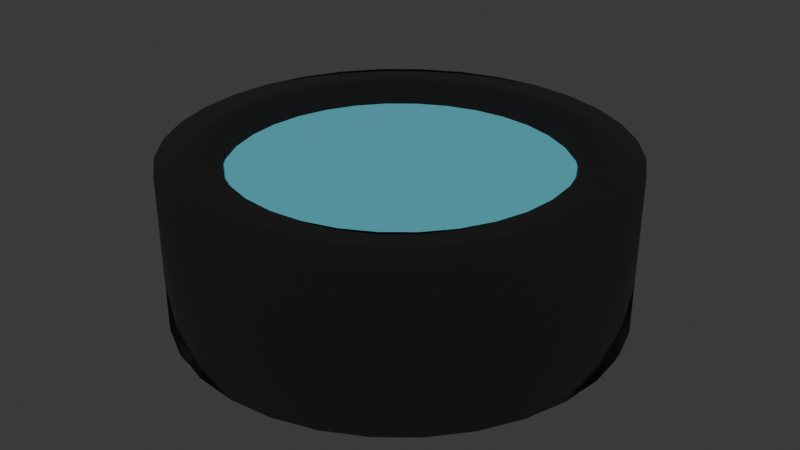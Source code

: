 # Source: Base.blend  (saved by Blender 4.0.36; exported with 4.5.12 LTS)
import bpy
from mathutils import Matrix  # noqa: F401  (used for matrix-valued properties, if any)

bpy.ops.wm.read_factory_settings(use_empty=True)
scene = bpy.context.scene
scene.name = 'Scene'

# ---- collections
col_basiccell = bpy.data.collections.new('BasicCell'); scene.collection.children.link(col_basiccell)

# ---- materials (node trees are filled in below, after node groups)
mat_base = bpy.data.materials.new('Base')
mat_shell = bpy.data.materials.new('Shell')

# ---- material node trees
mat_base.use_nodes = True; mat_base.node_tree.nodes.clear()
_N = mat_base.node_tree.nodes; _L = mat_base.node_tree.links
n0 = _N.new('ShaderNodeBsdfPrincipled'); n0.name = 'Principled BSDF'; n0.location = (10, 300)
n0.inputs[0].default_value = (0.09289, 0.4501, 0.5507, 1.0)
n0.inputs[2].default_value = 1.0
n0.inputs[3].default_value = 1.45
n1 = _N.new('ShaderNodeOutputMaterial'); n1.name = 'Material Output'; n1.location = (300, 300)
_L.new(n0.outputs[0], n1.inputs[0])
n1.is_active_output = True
mat_shell.use_nodes = True; mat_shell.node_tree.nodes.clear()
_N = mat_shell.node_tree.nodes; _L = mat_shell.node_tree.links
n0 = _N.new('ShaderNodeBsdfPrincipled'); n0.name = 'Principled BSDF'; n0.location = (10, 300)
n0.inputs[0].default_value = (0.0, 0.0, 0.0, 1.0)
n0.inputs[2].default_value = 1.0
n0.inputs[3].default_value = 1.45
n1 = _N.new('ShaderNodeOutputMaterial'); n1.name = 'Material Output'; n1.location = (300, 300)
_L.new(n0.outputs[0], n1.inputs[0])
n1.is_active_output = True

# ---- world
world_world = bpy.data.worlds.new('World'); scene.world = world_world
world_world.use_nodes = True; world_world.node_tree.nodes.clear()
_N = world_world.node_tree.nodes; _L = world_world.node_tree.links
n0 = _N.new('ShaderNodeOutputWorld'); n0.name = 'World Output'; n0.location = (300, 300)
n1 = _N.new('ShaderNodeBackground'); n1.name = 'Background'; n1.location = (10, 300)
n1.inputs[0].default_value = (0.05088, 0.05088, 0.05088, 1.0)
_L.new(n1.outputs[0], n0.inputs[0])
n0.is_active_output = True
world_world.color = (0.05088, 0.05088, 0.05088)
world_world.use_sun_shadow = False
world_world.sun_shadow_jitter_overblur = 0.0

# ---- meshes
me_circle = bpy.data.meshes.new('Circle')
me_circle.from_pydata([(0.0, 0.48, 0.3093), (-0.4157, 0.24, 0.3093), (-0.4157, -0.24, 0.3093), (0.0, -0.48, 0.3093), (0.4157, -0.24, 0.3093), (0.4157, 0.24, 0.3093)], [], [(0, 1, 2, 3, 4, 5)])
_uv = me_circle.uv_layers.new(name='UVMap')
_uv.uv.foreach_set('vector', [0.5, 1.0, 0.06699, 0.75, 0.06699, 0.25, 0.5, 0.0, 0.933, 0.25, 0.933, 0.75])
me_circle.materials.append(mat_base)
me_circle.update()
me_cylinder = bpy.data.meshes.new('Cylinder')
me_cylinder.from_pydata([(0.0, 0.5, 0.0), (0.0, 0.3713, 0.3506), (0.09755, 0.4904, 0.0), (0.07244, 0.3642, 0.3506), (0.1913, 0.4619, 0.0), (0.1421, 0.343, 0.3506), (0.2778, 0.4157, 0.0), (0.2063, 0.3087, 0.3506), (0.3536, 0.3536, 0.0), (0.2625, 0.2625, 0.3506), (0.4157, 0.2778, 0.0), (0.3087, 0.2063, 0.3506), (0.4619, 0.1913, 0.0), (0.343, 0.1421, 0.3506), (0.4904, 0.09755, 0.0), (0.3642, 0.07244, 0.3506), (0.5, 0.0, 0.0), (0.3713, 0.0, 0.3506), (0.4904, -0.09755, 0.0), (0.3642, -0.07244, 0.3506), (0.4619, -0.1913, 0.0), (0.343, -0.1421, 0.3506), (0.4157, -0.2778, 0.0), (0.3087, -0.2063, 0.3506), (0.3536, -0.3536, 0.0), (0.2625, -0.2625, 0.3506), (0.2778, -0.4157, 0.0), (0.2063, -0.3087, 0.3506), (0.1913, -0.4619, 0.0), (0.1421, -0.343, 0.3506), (0.09755, -0.4904, 0.0), (0.07244, -0.3642, 0.3506), (0.0, -0.5, 0.0), (0.0, -0.3713, 0.3506), (-0.09755, -0.4904, 0.0), (-0.07244, -0.3642, 0.3506), (-0.1913, -0.4619, 0.0), (-0.1421, -0.343, 0.3506), (-0.2778, -0.4157, 0.0), (-0.2063, -0.3087, 0.3506), (-0.3536, -0.3536, 0.0), (-0.2625, -0.2625, 0.3506), (-0.4157, -0.2778, 0.0), (-0.3087, -0.2063, 0.3506), (-0.4619, -0.1913, 0.0), (-0.343, -0.1421, 0.3506), (-0.4904, -0.09755, 0.0), (-0.3642, -0.07244, 0.3506), (-0.5, 0.0, 0.0), (-0.3713, 0.0, 0.3506), (-0.4904, 0.09755, 0.0), (-0.3642, 0.07244, 0.3506), (-0.4619, 0.1913, 0.0), (-0.343, 0.1421, 0.3506), (-0.4157, 0.2778, 0.0), (-0.3087, 0.2063, 0.3506), (-0.3536, 0.3536, 0.0), (-0.2625, 0.2625, 0.3506), (-0.2778, 0.4157, 0.0), (-0.2063, 0.3087, 0.3506), (-0.1913, 0.4619, 0.0), (-0.1421, 0.343, 0.3506), (-0.09755, 0.4904, 0.0), (-0.07244, 0.3642, 0.3506), (0.09755, 0.4904, 0.3506), (0.0, 0.5, 0.3506), (0.1913, 0.4619, 0.3506), (0.2778, 0.4157, 0.3506), (0.3536, 0.3536, 0.3506), (0.4157, 0.2778, 0.3506), (0.4619, 0.1913, 0.3506), (0.4904, 0.09755, 0.3506), (0.5, 0.0, 0.3506), (0.4904, -0.09755, 0.3506), (0.4619, -0.1913, 0.3506), (0.4157, -0.2778, 0.3506), (0.3536, -0.3536, 0.3506), (0.2778, -0.4157, 0.3506), (0.1913, -0.4619, 0.3506), (0.09755, -0.4904, 0.3506), (0.0, -0.5, 0.3506), (-0.09755, -0.4904, 0.3506), (-0.1913, -0.4619, 0.3506), (-0.2778, -0.4157, 0.3506), (-0.3536, -0.3536, 0.3506), (-0.4157, -0.2778, 0.3506), (-0.4619, -0.1913, 0.3506), (-0.4904, -0.09755, 0.3506), (-0.5, 0.0, 0.3506), (-0.4904, 0.09755, 0.3506), (-0.4619, 0.1913, 0.3506), (-0.4157, 0.2778, 0.3506), (-0.3536, 0.3536, 0.3506), (-0.2778, 0.4157, 0.3506), (-0.1913, 0.4619, 0.3506), (-0.09755, 0.4904, 0.3506), (0.07244, 0.3642, 0.02852), (0.0, 0.3713, 0.02852), (0.1421, 0.343, 0.02852), (0.2063, 0.3087, 0.02852), (0.2625, 0.2625, 0.02852), (0.3087, 0.2063, 0.02852), (0.343, 0.1421, 0.02852), (0.3642, 0.07244, 0.02852), (0.3713, 0.0, 0.02852), (0.3642, -0.07244, 0.02852), (0.343, -0.1421, 0.02852), (0.3087, -0.2063, 0.02852), (0.2625, -0.2625, 0.02852), (0.2063, -0.3087, 0.02852), (0.1421, -0.343, 0.02852), (0.07244, -0.3642, 0.02852), (0.0, -0.3713, 0.02852), (-0.07244, -0.3642, 0.02852), (-0.1421, -0.343, 0.02852), (-0.2063, -0.3087, 0.02852), (-0.2625, -0.2625, 0.02852), (-0.3087, -0.2063, 0.02852), (-0.343, -0.1421, 0.02852), (-0.3642, -0.07244, 0.02852), (-0.3713, 0.0, 0.02852), (-0.3642, 0.07244, 0.02852), (-0.343, 0.1421, 0.02852), (-0.3087, 0.2063, 0.02852), (-0.2625, 0.2625, 0.02852), (-0.2063, 0.3087, 0.02852), (-0.1421, 0.343, 0.02852), (-0.07244, 0.3642, 0.02852)], [], [(0, 65, 64, 2), (2, 64, 66, 4), (4, 66, 67, 6), (6, 67, 68, 8), (8, 68, 69, 10), (10, 69, 70, 12), (12, 70, 71, 14), (14, 71, 72, 16), (16, 72, 73, 18), (18, 73, 74, 20), (20, 74, 75, 22), (22, 75, 76, 24), (24, 76, 77, 26), (26, 77, 78, 28), (28, 78, 79, 30), (30, 79, 80, 32), (32, 80, 81, 34), (34, 81, 82, 36), (36, 82, 83, 38), (38, 83, 84, 40), (40, 84, 85, 42), (42, 85, 86, 44), (44, 86, 87, 46), (46, 87, 88, 48), (48, 88, 89, 50), (50, 89, 90, 52), (52, 90, 91, 54), (54, 91, 92, 56), (56, 92, 93, 58), (58, 93, 94, 60), (13, 11, 101, 102), (60, 94, 95, 62), (62, 95, 65, 0), (0, 2, 4, 6, 8, 10, 12, 14, 16, 18, 20, 22, 24, 26, 28, 30, 32, 34, 36, 38, 40, 42, 44, 46, 48, 50, 52, 54, 56, 58, 60, 62), (1, 3, 64, 65), (3, 5, 66, 64), (5, 7, 67, 66), (7, 9, 68, 67), (9, 11, 69, 68), (11, 13, 70, 69), (13, 15, 71, 70), (15, 17, 72, 71), (17, 19, 73, 72), (19, 21, 74, 73), (21, 23, 75, 74), (23, 25, 76, 75), (25, 27, 77, 76), (27, 29, 78, 77), (29, 31, 79, 78), (31, 33, 80, 79), (33, 35, 81, 80), (35, 37, 82, 81), (37, 39, 83, 82), (39, 41, 84, 83), (41, 43, 85, 84), (43, 45, 86, 85), (45, 47, 87, 86), (47, 49, 88, 87), (49, 51, 89, 88), (51, 53, 90, 89), (53, 55, 91, 90), (55, 57, 92, 91), (57, 59, 93, 92), (59, 61, 94, 93), (61, 63, 95, 94), (63, 1, 65, 95), (96, 97, 127, 126, 125, 124, 123, 122, 121, 120, 119, 118, 117, 116, 115, 114, 113, 112, 111, 110, 109, 108, 107, 106, 105, 104, 103, 102, 101, 100, 99, 98), (41, 39, 115, 116), (15, 13, 102, 103), (43, 41, 116, 117), (17, 15, 103, 104), (45, 43, 117, 118), (19, 17, 104, 105), (47, 45, 118, 119), (21, 19, 105, 106), (49, 47, 119, 120), (23, 21, 106, 107), (51, 49, 120, 121), (25, 23, 107, 108), (53, 51, 121, 122), (27, 25, 108, 109), (55, 53, 122, 123), (29, 27, 109, 110), (3, 1, 97, 96), (57, 55, 123, 124), (31, 29, 110, 111), (5, 3, 96, 98), (59, 57, 124, 125), (33, 31, 111, 112), (7, 5, 98, 99), (61, 59, 125, 126), (35, 33, 112, 113), (9, 7, 99, 100), (63, 61, 126, 127), (37, 35, 113, 114), (11, 9, 100, 101), (1, 63, 127, 97), (39, 37, 114, 115)])
me_cylinder.polygons.foreach_set('use_smooth', [True] * 98)
_uv = me_cylinder.uv_layers.new(name='UVMap')
_uv.uv.foreach_set('vector', [0.9877, 0.01225, 0.9877, 0.1475, 0.9563, 0.1475, 0.9563, 0.01225, 0.9563, 0.01225, 0.9563, 0.1475, 0.9214, 0.1475, 0.9214, 0.01225, 0.9214, 0.01225, 0.9214, 0.1475, 0.8843, 0.1475, 0.8843, 0.01225, 0.8843, 0.01225, 0.8843, 0.1475, 0.8465, 0.1475, 0.8465, 0.01225, 0.8465, 0.01225, 0.8465, 0.1475, 0.8095, 0.1475, 0.8095, 0.01225, 0.8095, 0.01225, 0.8095, 0.1475, 0.7745, 0.1475, 0.7745, 0.01225, 0.7745, 0.01225, 0.7745, 0.1475, 0.7431, 0.1475, 0.7431, 0.01225, 0.6919, 0.4815, 0.6919, 0.6167, 0.6605, 0.6167, 0.6605, 0.4815, 0.6605, 0.4815, 0.6605, 0.6167, 0.6255, 0.6167, 0.6255, 0.4815, 0.6255, 0.4815, 0.6255, 0.6167, 0.5885, 0.6167, 0.5885, 0.4815, 0.5885, 0.4815, 0.5885, 0.6167, 0.5507, 0.6167, 0.5507, 0.4815, 0.5507, 0.4815, 0.5507, 0.6167, 0.5136, 0.6167, 0.5136, 0.4815, 0.5136, 0.4815, 0.5136, 0.6167, 0.4787, 0.6167, 0.4787, 0.4815, 0.4787, 0.4815, 0.4787, 0.6167, 0.4472, 0.6167, 0.4472, 0.4815, 0.4472, 0.4815, 0.4472, 0.6167, 0.4205, 0.6167, 0.4205, 0.4815, 0.6919, 0.6412, 0.6919, 0.7764, 0.6605, 0.7764, 0.6605, 0.6412, 0.6605, 0.6412, 0.6605, 0.7764, 0.6255, 0.7764, 0.6255, 0.6412, 0.6255, 0.6412, 0.6255, 0.7764, 0.5885, 0.7764, 0.5885, 0.6412, 0.5885, 0.6412, 0.5885, 0.7764, 0.5507, 0.7764, 0.5507, 0.6412, 0.5507, 0.6412, 0.5507, 0.7764, 0.5136, 0.7764, 0.5136, 0.6412, 0.5136, 0.6412, 0.5136, 0.7764, 0.4787, 0.7764, 0.4787, 0.6412, 0.4787, 0.6412, 0.4787, 0.7764, 0.4472, 0.7764, 0.4472, 0.6412, 0.4472, 0.6412, 0.4472, 0.7764, 0.4205, 0.7764, 0.4205, 0.6412, 0.7186, 0.01225, 0.7186, 0.1475, 0.6919, 0.1475, 0.6919, 0.01225, 0.6919, 0.01225, 0.6919, 0.1475, 0.6605, 0.1475, 0.6605, 0.01225, 0.6605, 0.01225, 0.6605, 0.1475, 0.6255, 0.1475, 0.6255, 0.01225, 0.6255, 0.01225, 0.6255, 0.1475, 0.5885, 0.1475, 0.5885, 0.01225, 0.5885, 0.01225, 0.5885, 0.1475, 0.5507, 0.1475, 0.5507, 0.01225, 0.5507, 0.01225, 0.5507, 0.1475, 0.5136, 0.1475, 0.5136, 0.01225, 0.5136, 0.01225, 0.5136, 0.1475, 0.4787, 0.1475, 0.4787, 0.01225, 0.9446, 0.2962, 0.9213, 0.2962, 0.9213, 0.172, 0.9446, 0.172, 0.4787, 0.01225, 0.4787, 0.1475, 0.4472, 0.1475, 0.4472, 0.01225, 0.4472, 0.01225, 0.4472, 0.1475, 0.4205, 0.1475, 0.4205, 0.01225, 0.396, 0.223, 0.3886, 0.2601, 0.3742, 0.295, 0.3532, 0.3265, 0.3265, 0.3532, 0.295, 0.3742, 0.2601, 0.3886, 0.223, 0.396, 0.1852, 0.396, 0.1482, 0.3886, 0.1132, 0.3742, 0.08182, 0.3532, 0.05509, 0.3265, 0.03409, 0.295, 0.01963, 0.2601, 0.01225, 0.223, 0.01225, 0.1852, 0.01963, 0.1482, 0.03409, 0.1132, 0.05509, 0.08182, 0.08182, 0.05509, 0.1132, 0.03409, 0.1482, 0.01963, 0.1852, 0.01225, 0.223, 0.01225, 0.2601, 0.01963, 0.295, 0.03409, 0.3265, 0.05509, 0.3532, 0.08182, 0.3742, 0.1132, 0.3886, 0.1482, 0.396, 0.1852, 0.3466, 0.6264, 0.3466, 0.5984, 0.396, 0.5935, 0.396, 0.6313, 0.3466, 0.5984, 0.3411, 0.5708, 0.3886, 0.5564, 0.396, 0.5935, 0.3411, 0.5708, 0.3304, 0.5449, 0.3742, 0.5215, 0.3886, 0.5564, 0.3304, 0.5449, 0.3148, 0.5216, 0.3532, 0.4901, 0.3742, 0.5215, 0.3148, 0.5216, 0.295, 0.5017, 0.3265, 0.4634, 0.3532, 0.4901, 0.295, 0.5017, 0.2716, 0.4861, 0.295, 0.4424, 0.3265, 0.4634, 0.2716, 0.4861, 0.2457, 0.4754, 0.2601, 0.4279, 0.295, 0.4424, 0.2457, 0.4754, 0.2182, 0.4699, 0.223, 0.4205, 0.2601, 0.4279, 0.2182, 0.4699, 0.1901, 0.4699, 0.1852, 0.4205, 0.223, 0.4205, 0.1901, 0.4699, 0.1626, 0.4754, 0.1482, 0.4279, 0.1852, 0.4205, 0.1626, 0.4754, 0.1366, 0.4861, 0.1132, 0.4424, 0.1482, 0.4279, 0.1366, 0.4861, 0.1133, 0.5017, 0.08182, 0.4634, 0.1132, 0.4424, 0.1133, 0.5017, 0.09346, 0.5216, 0.05509, 0.4901, 0.08182, 0.4634, 0.09346, 0.5216, 0.07786, 0.5449, 0.03409, 0.5215, 0.05509, 0.4901, 0.07786, 0.5449, 0.06712, 0.5708, 0.01963, 0.5564, 0.03409, 0.5215, 0.06712, 0.5708, 0.06164, 0.5984, 0.01225, 0.5935, 0.01963, 0.5564, 0.06164, 0.5984, 0.06164, 0.6264, 0.01225, 0.6313, 0.01225, 0.5935, 0.06164, 0.6264, 0.06712, 0.654, 0.01963, 0.6684, 0.01225, 0.6313, 0.06712, 0.654, 0.07786, 0.6799, 0.03409, 0.7033, 0.01963, 0.6684, 0.07786, 0.6799, 0.09345, 0.7032, 0.05509, 0.7347, 0.03409, 0.7033, 0.09345, 0.7032, 0.1133, 0.7231, 0.08182, 0.7614, 0.05509, 0.7347, 0.1133, 0.7231, 0.1366, 0.7387, 0.1132, 0.7824, 0.08182, 0.7614, 0.1366, 0.7387, 0.1626, 0.7494, 0.1482, 0.7969, 0.1132, 0.7824, 0.1626, 0.7494, 0.1901, 0.7549, 0.1852, 0.8043, 0.1482, 0.7969, 0.1901, 0.7549, 0.2182, 0.7549, 0.223, 0.8043, 0.1852, 0.8043, 0.2182, 0.7549, 0.2457, 0.7494, 0.2601, 0.7969, 0.223, 0.8043, 0.2457, 0.7494, 0.2716, 0.7387, 0.295, 0.7824, 0.2601, 0.7969, 0.2716, 0.7387, 0.295, 0.7231, 0.3265, 0.7614, 0.295, 0.7824, 0.295, 0.7231, 0.3148, 0.7032, 0.3532, 0.7347, 0.3265, 0.7614, 0.3148, 0.7032, 0.3304, 0.6799, 0.3742, 0.7033, 0.3532, 0.7347, 0.3304, 0.6799, 0.3411, 0.654, 0.3886, 0.6684, 0.3742, 0.7033, 0.3411, 0.654, 0.3466, 0.6264, 0.396, 0.6313, 0.3886, 0.6684, 0.6737, 0.4053, 0.6538, 0.4251, 0.6305, 0.4407, 0.6046, 0.4515, 0.577, 0.457, 0.549, 0.457, 0.5214, 0.4515, 0.4955, 0.4407, 0.4722, 0.4251, 0.4523, 0.4053, 0.4367, 0.382, 0.426, 0.356, 0.4205, 0.3285, 0.4205, 0.3004, 0.426, 0.2729, 0.4367, 0.247, 0.4523, 0.2236, 0.4722, 0.2038, 0.4955, 0.1882, 0.5214, 0.1774, 0.549, 0.172, 0.577, 0.172, 0.6046, 0.1774, 0.6305, 0.1882, 0.6538, 0.2038, 0.6737, 0.2236, 0.6893, 0.247, 0.7, 0.2729, 0.7055, 0.3004, 0.7055, 0.3285, 0.7, 0.356, 0.6893, 0.382, 0.848, 0.5936, 0.8199, 0.5936, 0.8199, 0.4694, 0.848, 0.4694, 0.9645, 0.2962, 0.9446, 0.2962, 0.9446, 0.172, 0.9645, 0.172, 0.8755, 0.5936, 0.848, 0.5936, 0.848, 0.4694, 0.8755, 0.4694, 0.763, 0.4449, 0.7431, 0.4449, 0.7431, 0.3207, 0.763, 0.3207, 0.9014, 0.5936, 0.8755, 0.5936, 0.8755, 0.4694, 0.9014, 0.4694, 0.7863, 0.4449, 0.763, 0.4449, 0.763, 0.3207, 0.7863, 0.3207, 0.9248, 0.5936, 0.9014, 0.5936, 0.9014, 0.4694, 0.9248, 0.4694, 0.8122, 0.4449, 0.7863, 0.4449, 0.7863, 0.3207, 0.8122, 0.3207, 0.7665, 0.7424, 0.7431, 0.7424, 0.7431, 0.6181, 0.7665, 0.6181, 0.8398, 0.4449, 0.8122, 0.4449, 0.8122, 0.3207, 0.8398, 0.3207, 0.7924, 0.7424, 0.7665, 0.7424, 0.7665, 0.6181, 0.7924, 0.6181, 0.8678, 0.4449, 0.8398, 0.4449, 0.8398, 0.3207, 0.8678, 0.3207, 0.8199, 0.7424, 0.7924, 0.7424, 0.7924, 0.6181, 0.8199, 0.6181, 0.8954, 0.4449, 0.8678, 0.4449, 0.8678, 0.3207, 0.8954, 0.3207, 0.848, 0.7424, 0.8199, 0.7424, 0.8199, 0.6181, 0.848, 0.6181, 0.9213, 0.4449, 0.8954, 0.4449, 0.8954, 0.3207, 0.9213, 0.3207, 0.8122, 0.2962, 0.7863, 0.2962, 0.7863, 0.172, 0.8122, 0.172, 0.8755, 0.7424, 0.848, 0.7424, 0.848, 0.6181, 0.8755, 0.6181, 0.9446, 0.4449, 0.9213, 0.4449, 0.9213, 0.3207, 0.9446, 0.3207, 0.8398, 0.2962, 0.8122, 0.2962, 0.8122, 0.172, 0.8398, 0.172, 0.9014, 0.7424, 0.8755, 0.7424, 0.8755, 0.6181, 0.9014, 0.6181, 0.9645, 0.4449, 0.9446, 0.4449, 0.9446, 0.3207, 0.9645, 0.3207, 0.8678, 0.2962, 0.8398, 0.2962, 0.8398, 0.172, 0.8678, 0.172, 0.9248, 0.7424, 0.9014, 0.7424, 0.9014, 0.6181, 0.9248, 0.6181, 0.7665, 0.5936, 0.7431, 0.5936, 0.7431, 0.4694, 0.7665, 0.4694, 0.8954, 0.2962, 0.8678, 0.2962, 0.8678, 0.172, 0.8954, 0.172, 0.763, 0.2962, 0.7431, 0.2962, 0.7431, 0.172, 0.763, 0.172, 0.7924, 0.5936, 0.7665, 0.5936, 0.7665, 0.4694, 0.7924, 0.4694, 0.9213, 0.2962, 0.8954, 0.2962, 0.8954, 0.172, 0.9213, 0.172, 0.7863, 0.2962, 0.763, 0.2962, 0.763, 0.172, 0.7863, 0.172, 0.8199, 0.5936, 0.7924, 0.5936, 0.7924, 0.4694, 0.8199, 0.4694])
me_cylinder.materials.append(mat_shell)
me_cylinder.update()

# ---- objects
ob_base = bpy.data.objects.new('Base', me_circle)
ob_shell = bpy.data.objects.new('Shell', me_cylinder)

# ---- transforms, parenting, visibility, modifiers, constraints
ob_base.parent = ob_shell
ob_base.location = (0.0, 0.0, 0.0)
ob_shell.location = (0.0, 0.0, 0.0)

# ---- collection membership
col_basiccell.objects.link(ob_base)
col_basiccell.objects.link(ob_shell)

# ---- scene / render settings (as saved in the file)
scene.frame_start = 0; scene.frame_end = 8; scene.frame_set(0)
scene.render.engine = 'CYCLES'
scene.cycles.sampling_pattern = 'TABULATED_SOBOL'
scene.cycles.bake_type = 'NORMAL'
bpy.context.view_layer.update()

# ---- added for rendering (the .blend has no active camera and no usable light): camera, sun
cam_auto = bpy.data.cameras.new('AutoCamera')
cam_auto.lens = 50.0
cam_auto.sensor_width = 36.0
cam_auto.clip_end = 1000.0
ob_auto_camera = bpy.data.objects.new('AutoCamera', cam_auto)
scene.collection.objects.link(ob_auto_camera)
ob_auto_camera.location = (1.34808, -1.6177, 1.25379)
ob_auto_camera.rotation_euler = (1.09748, -7.21219e-08, 0.694738)
scene.camera = ob_auto_camera
light_auto_sun = bpy.data.lights.new('AutoSun', 'SUN')
light_auto_sun.energy = 3.0
light_auto_sun.angle = 0.0523599
ob_auto_sun = bpy.data.objects.new('AutoSun', light_auto_sun)
scene.collection.objects.link(ob_auto_sun)
ob_auto_sun.rotation_euler = (0.872665, 0.174533, 0.523599)
bpy.context.view_layer.update()
